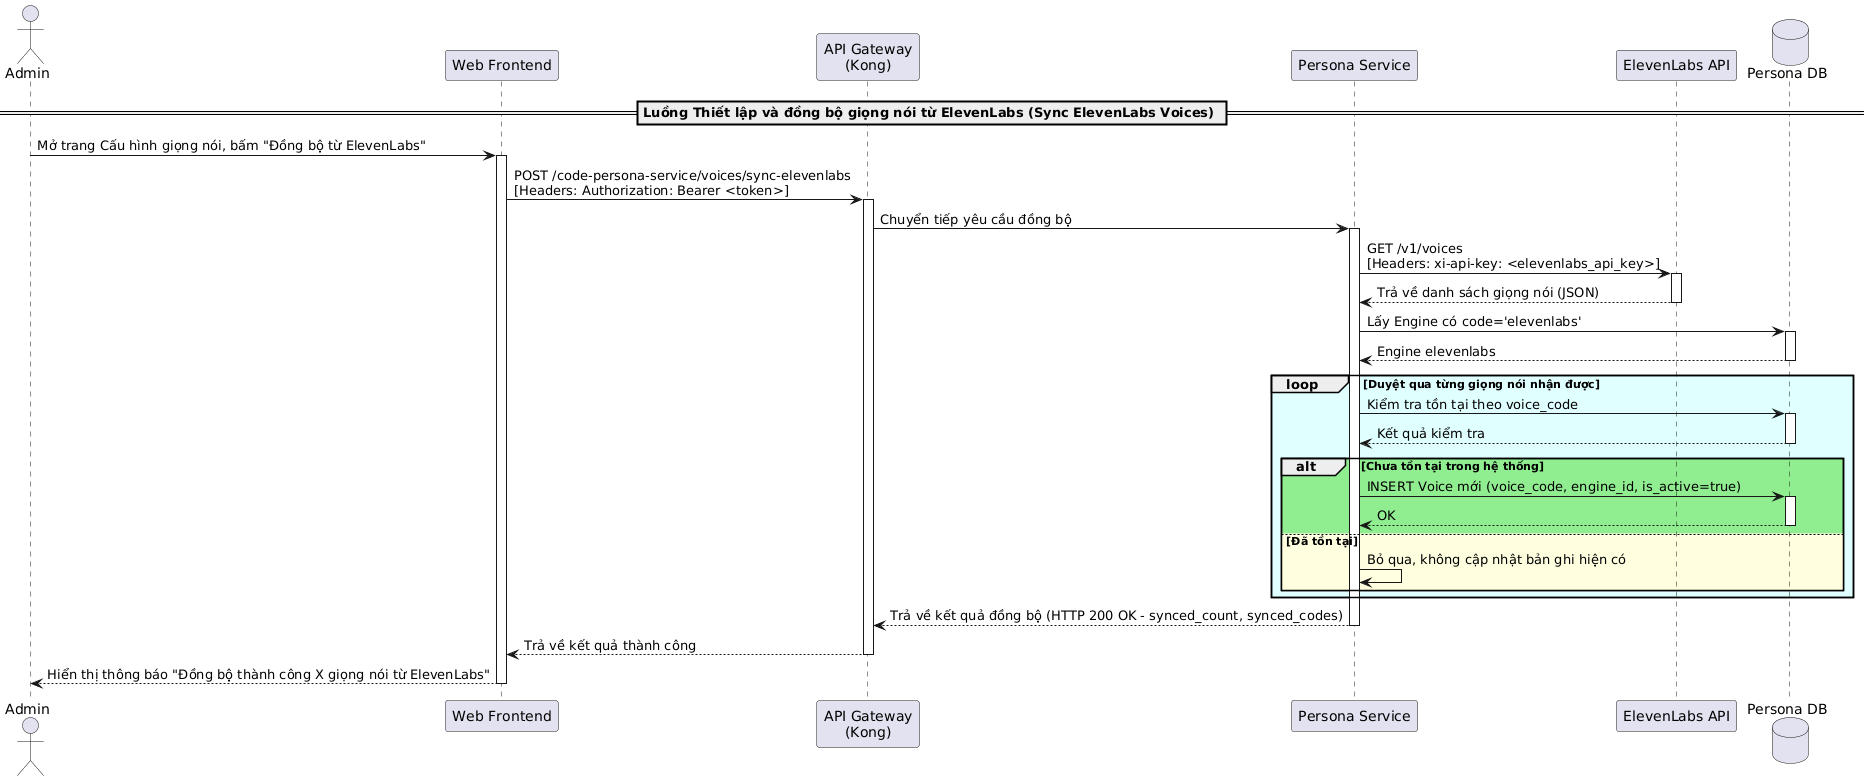

The diagram above was rendered by PlantUML. Its source (embedded in the PNG):
@startuml
actor "Admin" as Admin
participant "Web Frontend" as Frontend
participant "API Gateway\n(Kong)" as Kong
participant "Persona Service" as PersonaService
participant "ElevenLabs API" as ElevenLabs
database "Persona DB" as DB

== Luồng Thiết lập và đồng bộ giọng nói từ ElevenLabs (Sync ElevenLabs Voices) ==
Admin -> Frontend: Mở trang Cấu hình giọng nói, bấm "Đồng bộ từ ElevenLabs"
activate Frontend

Frontend -> Kong: POST /code-persona-service/voices/sync-elevenlabs\n[Headers: Authorization: Bearer <token>]
activate Kong
Kong -> PersonaService: Chuyển tiếp yêu cầu đồng bộ
activate PersonaService

PersonaService -> ElevenLabs: GET /v1/voices\n[Headers: xi-api-key: <elevenlabs_api_key>]
activate ElevenLabs
ElevenLabs --> PersonaService: Trả về danh sách giọng nói (JSON)
deactivate ElevenLabs

PersonaService -> DB: Lấy Engine có code='elevenlabs'
activate DB
DB --> PersonaService: Engine elevenlabs
deactivate DB

loop #LightCyan Duyệt qua từng giọng nói nhận được
    PersonaService -> DB: Kiểm tra tồn tại theo voice_code
    activate DB
    DB --> PersonaService: Kết quả kiểm tra
    deactivate DB

    alt #LightGreen Chưa tồn tại trong hệ thống
        PersonaService -> DB: INSERT Voice mới (voice_code, engine_id, is_active=true)
        activate DB
        DB --> PersonaService: OK
        deactivate DB
    else #LightYellow Đã tồn tại
        PersonaService -> PersonaService: Bỏ qua, không cập nhật bản ghi hiện có
    end
end

PersonaService --> Kong: Trả về kết quả đồng bộ (HTTP 200 OK - synced_count, synced_codes)
deactivate PersonaService
Kong --> Frontend: Trả về kết quả thành công
deactivate Kong

Frontend --> Admin: Hiển thị thông báo "Đồng bộ thành công X giọng nói từ ElevenLabs"
deactivate Frontend
@enduml